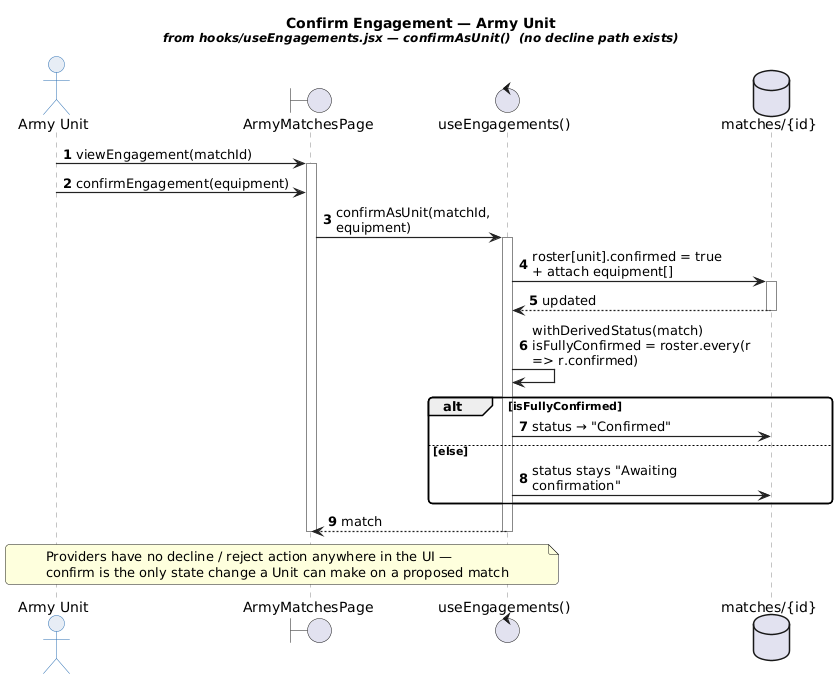

The diagram above was rendered by PlantUML. Its source (embedded in the PNG):
@startuml seq04_confirm_unit
skinparam backgroundColor white
skinparam sequenceArrowThickness 1.2
skinparam roundcorner 8
skinparam maxMessageSize 220
skinparam sequence {
  ActorBorderColor #2b6fb3
  ActorBackgroundColor #e7edf5
  ParticipantBorderColor #2b6fb3
  ParticipantBackgroundColor #bfe0f5
  LifeLineBorderColor #888888
  ArrowColor #222222
  NoteBackgroundColor #fff6cf
  NoteBorderColor #b8a23a
}
title Confirm Engagement — Army Unit\n<size:12><i>from hooks/useEngagements.jsx — confirmAsUnit()  (no decline path exists)</i></size>

actor "Army Unit" as unit
boundary "ArmyMatchesPage" as page
control "useEngagements()" as hook
database "matches/{id}" as db

autonumber 1

unit -> page ++ : viewEngagement(matchId)
unit -> page : confirmEngagement(equipment)
page -> hook ++ : confirmAsUnit(matchId, equipment)
hook -> db ++ : roster[unit].confirmed = true\n+ attach equipment[]
db --> hook -- : updated
hook -> hook : withDerivedStatus(match)\nisFullyConfirmed = roster.every(r => r.confirmed)

alt isFullyConfirmed
  hook -> db : status → "Confirmed"
else else
  hook -> db : status stays "Awaiting confirmation"
end

hook --> page -- : match
deactivate page

note over unit, hook
  Providers have no decline / reject action anywhere in the UI —
  confirm is the only state change a Unit can make on a proposed match
end note

@enduml